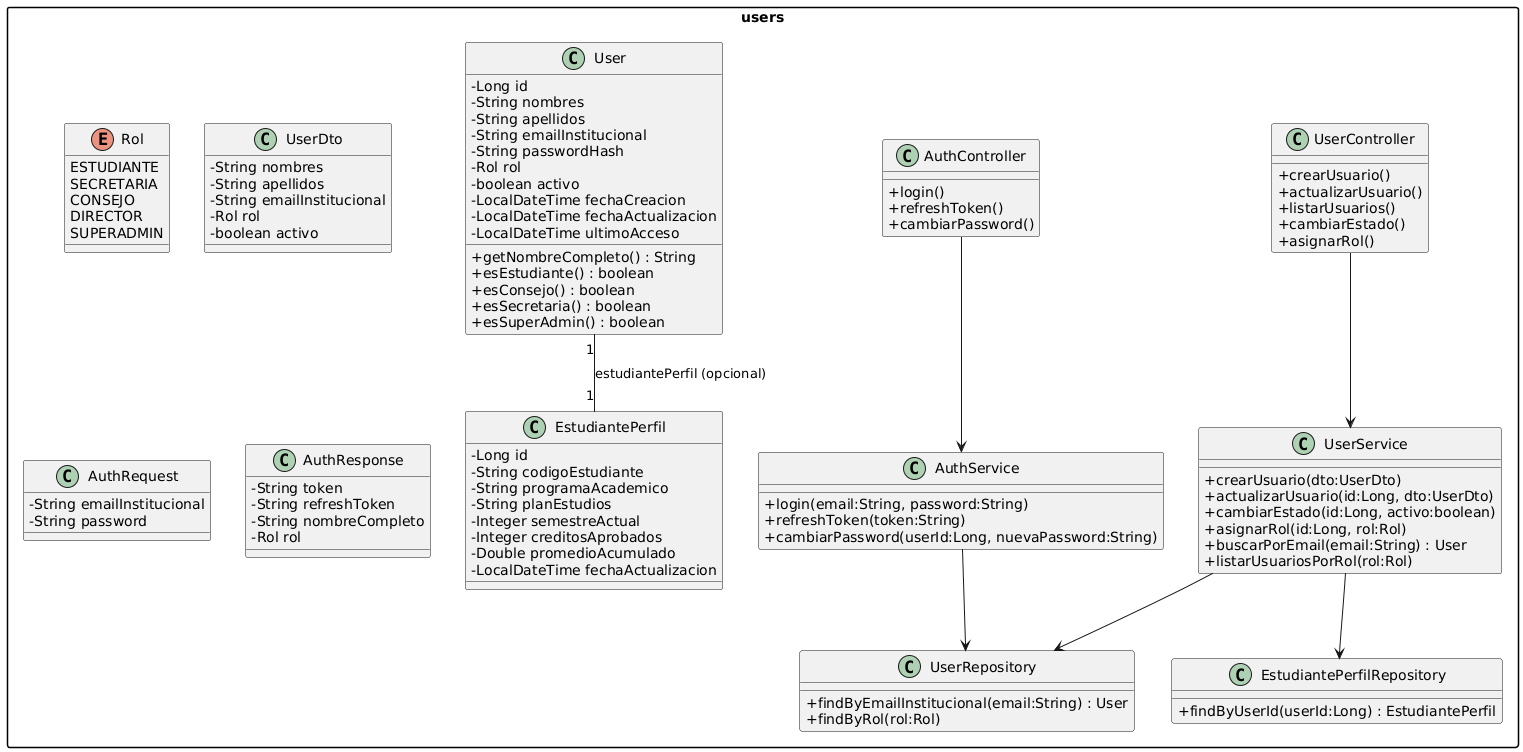

The diagram above was rendered by PlantUML. Its source (embedded in the PNG):
@startuml
skinparam packageStyle rectangle
skinparam classAttributeIconSize 0

package "users" {

    class User {
        - Long id
        - String nombres
        - String apellidos
        - String emailInstitucional
        - String passwordHash
        - Rol rol
        - boolean activo
        - LocalDateTime fechaCreacion
        - LocalDateTime fechaActualizacion
        - LocalDateTime ultimoAcceso
        + getNombreCompleto() : String
        + esEstudiante() : boolean
        + esConsejo() : boolean
        + esSecretaria() : boolean
        + esSuperAdmin() : boolean
    }

    enum Rol {
        ESTUDIANTE
        SECRETARIA
        CONSEJO
        DIRECTOR
        SUPERADMIN
    }

    class EstudiantePerfil {
        - Long id
        - String codigoEstudiante
        - String programaAcademico
        - String planEstudios
        - Integer semestreActual
        - Integer creditosAprobados
        - Double promedioAcumulado
        - LocalDateTime fechaActualizacion
    }

    class AuthService {
        + login(email:String, password:String)
        + refreshToken(token:String)
        + cambiarPassword(userId:Long, nuevaPassword:String)
    }

    class UserService {
        + crearUsuario(dto:UserDto)
        + actualizarUsuario(id:Long, dto:UserDto)
        + cambiarEstado(id:Long, activo:boolean)
        + asignarRol(id:Long, rol:Rol)
        + buscarPorEmail(email:String) : User
        + listarUsuariosPorRol(rol:Rol)
    }

    class AuthController {
        + login()
        + refreshToken()
        + cambiarPassword()
    }

    class UserController {
        + crearUsuario()
        + actualizarUsuario()
        + listarUsuarios()
        + cambiarEstado()
        + asignarRol()
    }

    class UserRepository {
        + findByEmailInstitucional(email:String) : User
        + findByRol(rol:Rol)
    }

    class EstudiantePerfilRepository {
        + findByUserId(userId:Long) : EstudiantePerfil
    }

    class UserDto {
        - String nombres
        - String apellidos
        - String emailInstitucional
        - Rol rol
        - boolean activo
    }

    class AuthRequest {
        - String emailInstitucional
        - String password
    }

    class AuthResponse {
        - String token
        - String refreshToken
        - String nombreCompleto
        - Rol rol
    }

    User "1" -- "1" EstudiantePerfil : estudiantePerfil (opcional)
    UserService --> UserRepository
    UserService --> EstudiantePerfilRepository
    AuthService --> UserRepository

    AuthController --> AuthService
    UserController --> UserService
}
@enduml